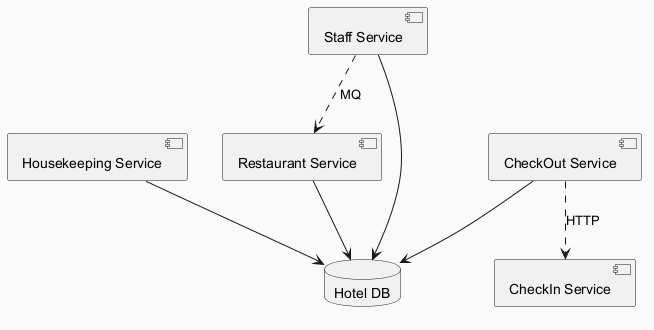

The diagram above was rendered by PlantUML. Its source (embedded in the PNG):
@startuml
skinparam backgroundColor #FAFAFA
skinparam classBackgroundColor #FFF3E0
skinparam classBorderColor #E65100
component "Housekeeping Service" as C_HousekeepingService
component "Staff Service" as C_StaffService
component "CheckOut Service" as C_CheckOutService
component "Restaurant Service" as C_RestaurantService
component "CheckIn Service" as C_CheckInService
database "Hotel DB" as DB_hotel
C_HousekeepingService --> DB_hotel
C_StaffService --> DB_hotel
C_CheckOutService --> DB_hotel
C_RestaurantService --> DB_hotel
C_CheckOutService ..> C_CheckInService : HTTP
C_StaffService ..> C_RestaurantService : MQ
@enduml